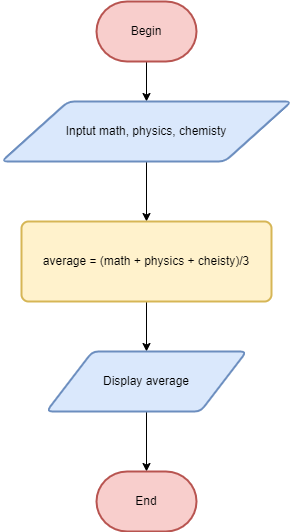

The diagram above was exported from draw.io. Its source (the exported page's mxGraphModel, read from the mxfile embedded in the PNG):
<mxGraphModel dx="1050" dy="565" grid="1" gridSize="10" guides="1" tooltips="1" connect="1" arrows="1" fold="1" page="1" pageScale="1" pageWidth="850" pageHeight="1100" math="0" shadow="0">
  <root>
    <mxCell id="0" />
    <mxCell id="1" parent="0" />
    <mxCell id="wuHr3TgAZugU5k6Bxj6v-6" style="edgeStyle=orthogonalEdgeStyle;rounded=0;orthogonalLoop=1;jettySize=auto;html=1;exitX=0.5;exitY=1;exitDx=0;exitDy=0;exitPerimeter=0;entryX=0.5;entryY=0;entryDx=0;entryDy=0;" edge="1" parent="1" source="wuHr3TgAZugU5k6Bxj6v-1" target="wuHr3TgAZugU5k6Bxj6v-2">
      <mxGeometry relative="1" as="geometry" />
    </mxCell>
    <mxCell id="wuHr3TgAZugU5k6Bxj6v-1" value="Begin" style="strokeWidth=2;html=1;shape=mxgraph.flowchart.terminator;whiteSpace=wrap;fillColor=#f8cecc;strokeColor=#b85450;" vertex="1" parent="1">
      <mxGeometry x="310" y="70" width="100" height="60" as="geometry" />
    </mxCell>
    <mxCell id="wuHr3TgAZugU5k6Bxj6v-7" style="edgeStyle=orthogonalEdgeStyle;rounded=0;orthogonalLoop=1;jettySize=auto;html=1;exitX=0.5;exitY=1;exitDx=0;exitDy=0;entryX=0.5;entryY=0;entryDx=0;entryDy=0;" edge="1" parent="1" source="wuHr3TgAZugU5k6Bxj6v-2" target="wuHr3TgAZugU5k6Bxj6v-3">
      <mxGeometry relative="1" as="geometry" />
    </mxCell>
    <mxCell id="wuHr3TgAZugU5k6Bxj6v-2" value="Inptut math, physics, chemisty" style="shape=parallelogram;html=1;strokeWidth=2;perimeter=parallelogramPerimeter;whiteSpace=wrap;rounded=1;arcSize=12;size=0.23;fillColor=#dae8fc;strokeColor=#6c8ebf;" vertex="1" parent="1">
      <mxGeometry x="215" y="170" width="290" height="60" as="geometry" />
    </mxCell>
    <mxCell id="wuHr3TgAZugU5k6Bxj6v-8" style="edgeStyle=orthogonalEdgeStyle;rounded=0;orthogonalLoop=1;jettySize=auto;html=1;exitX=0.5;exitY=1;exitDx=0;exitDy=0;entryX=0.5;entryY=0;entryDx=0;entryDy=0;" edge="1" parent="1" source="wuHr3TgAZugU5k6Bxj6v-3" target="wuHr3TgAZugU5k6Bxj6v-4">
      <mxGeometry relative="1" as="geometry" />
    </mxCell>
    <mxCell id="wuHr3TgAZugU5k6Bxj6v-3" value="average = (math + physics + cheisty)/3" style="rounded=1;whiteSpace=wrap;html=1;absoluteArcSize=1;arcSize=14;strokeWidth=2;fillColor=#fff2cc;strokeColor=#d6b656;" vertex="1" parent="1">
      <mxGeometry x="235" y="290" width="250" height="80" as="geometry" />
    </mxCell>
    <mxCell id="wuHr3TgAZugU5k6Bxj6v-9" style="edgeStyle=orthogonalEdgeStyle;rounded=0;orthogonalLoop=1;jettySize=auto;html=1;exitX=0.5;exitY=1;exitDx=0;exitDy=0;" edge="1" parent="1" source="wuHr3TgAZugU5k6Bxj6v-4" target="wuHr3TgAZugU5k6Bxj6v-5">
      <mxGeometry relative="1" as="geometry" />
    </mxCell>
    <mxCell id="wuHr3TgAZugU5k6Bxj6v-4" value="Display average" style="shape=parallelogram;html=1;strokeWidth=2;perimeter=parallelogramPerimeter;whiteSpace=wrap;rounded=1;arcSize=12;size=0.23;fillColor=#dae8fc;strokeColor=#6c8ebf;" vertex="1" parent="1">
      <mxGeometry x="260" y="420" width="200" height="60" as="geometry" />
    </mxCell>
    <mxCell id="wuHr3TgAZugU5k6Bxj6v-5" value="End" style="strokeWidth=2;html=1;shape=mxgraph.flowchart.terminator;whiteSpace=wrap;fillColor=#f8cecc;strokeColor=#b85450;" vertex="1" parent="1">
      <mxGeometry x="310" y="540" width="100" height="60" as="geometry" />
    </mxCell>
  </root>
</mxGraphModel>